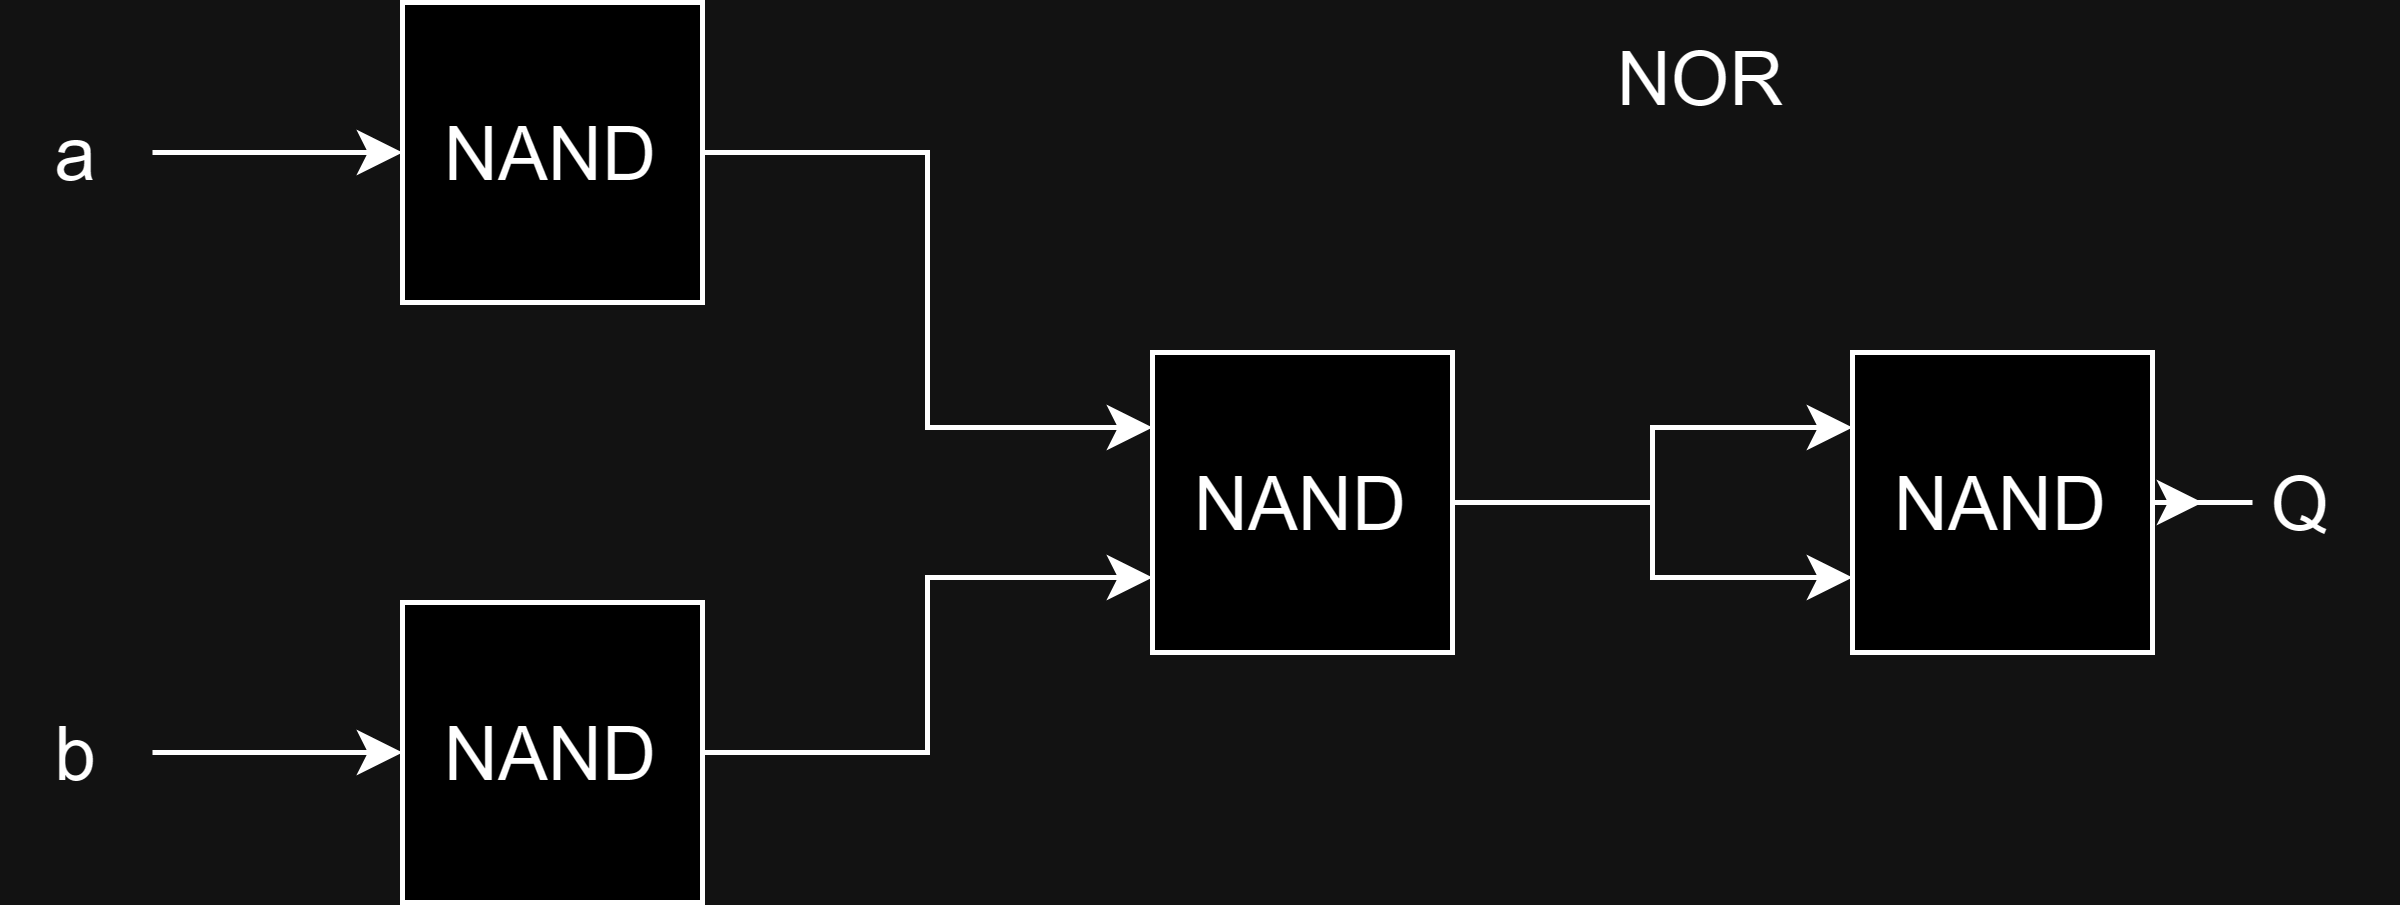

The diagram above was exported from draw.io. Its source (the exported page's mxGraphModel, read from the mxfile embedded in the PNG):
<mxGraphModel dx="786" dy="471" grid="1" gridSize="10" guides="1" tooltips="1" connect="1" arrows="1" fold="1" page="1" pageScale="1" pageWidth="1654" pageHeight="2336" math="0" shadow="0">
  <root>
    <mxCell id="0" />
    <mxCell id="1" parent="0" />
    <mxCell id="lAOhzrmlT9keA8tA93Ld-7" style="edgeStyle=orthogonalEdgeStyle;rounded=0;orthogonalLoop=1;jettySize=auto;html=1;entryX=0;entryY=0.25;entryDx=0;entryDy=0;" edge="1" parent="1" source="lAOhzrmlT9keA8tA93Ld-1" target="lAOhzrmlT9keA8tA93Ld-3">
      <mxGeometry relative="1" as="geometry" />
    </mxCell>
    <mxCell id="lAOhzrmlT9keA8tA93Ld-1" value="&lt;font style=&quot;font-size: 15px;&quot;&gt;NAND&lt;/font&gt;" style="whiteSpace=wrap;html=1;aspect=fixed;" vertex="1" parent="1">
      <mxGeometry x="180" y="100" width="60" height="60" as="geometry" />
    </mxCell>
    <mxCell id="lAOhzrmlT9keA8tA93Ld-8" style="edgeStyle=orthogonalEdgeStyle;rounded=0;orthogonalLoop=1;jettySize=auto;html=1;entryX=0;entryY=0.75;entryDx=0;entryDy=0;" edge="1" parent="1" source="lAOhzrmlT9keA8tA93Ld-2" target="lAOhzrmlT9keA8tA93Ld-3">
      <mxGeometry relative="1" as="geometry" />
    </mxCell>
    <mxCell id="lAOhzrmlT9keA8tA93Ld-2" value="&lt;font style=&quot;font-size: 15px;&quot;&gt;NAND&lt;/font&gt;" style="whiteSpace=wrap;html=1;aspect=fixed;" vertex="1" parent="1">
      <mxGeometry x="180" y="220" width="60" height="60" as="geometry" />
    </mxCell>
    <mxCell id="lAOhzrmlT9keA8tA93Ld-5" style="edgeStyle=orthogonalEdgeStyle;rounded=0;orthogonalLoop=1;jettySize=auto;html=1;entryX=0;entryY=0.25;entryDx=0;entryDy=0;" edge="1" parent="1" source="lAOhzrmlT9keA8tA93Ld-3" target="lAOhzrmlT9keA8tA93Ld-4">
      <mxGeometry relative="1" as="geometry" />
    </mxCell>
    <mxCell id="lAOhzrmlT9keA8tA93Ld-6" style="edgeStyle=orthogonalEdgeStyle;rounded=0;orthogonalLoop=1;jettySize=auto;html=1;entryX=0;entryY=0.75;entryDx=0;entryDy=0;" edge="1" parent="1" source="lAOhzrmlT9keA8tA93Ld-3" target="lAOhzrmlT9keA8tA93Ld-4">
      <mxGeometry relative="1" as="geometry" />
    </mxCell>
    <mxCell id="lAOhzrmlT9keA8tA93Ld-3" value="&lt;font style=&quot;font-size: 15px;&quot;&gt;NAND&lt;/font&gt;" style="whiteSpace=wrap;html=1;aspect=fixed;" vertex="1" parent="1">
      <mxGeometry x="330" y="170" width="60" height="60" as="geometry" />
    </mxCell>
    <mxCell id="lAOhzrmlT9keA8tA93Ld-13" style="edgeStyle=orthogonalEdgeStyle;rounded=0;orthogonalLoop=1;jettySize=auto;html=1;" edge="1" parent="1" source="lAOhzrmlT9keA8tA93Ld-4" target="lAOhzrmlT9keA8tA93Ld-14">
      <mxGeometry relative="1" as="geometry">
        <mxPoint x="570" y="200" as="targetPoint" />
      </mxGeometry>
    </mxCell>
    <mxCell id="lAOhzrmlT9keA8tA93Ld-4" value="&lt;font style=&quot;font-size: 15px;&quot;&gt;NAND&lt;/font&gt;" style="whiteSpace=wrap;html=1;aspect=fixed;" vertex="1" parent="1">
      <mxGeometry x="470" y="170" width="60" height="60" as="geometry" />
    </mxCell>
    <mxCell id="lAOhzrmlT9keA8tA93Ld-11" style="edgeStyle=orthogonalEdgeStyle;rounded=0;orthogonalLoop=1;jettySize=auto;html=1;entryX=0;entryY=0.5;entryDx=0;entryDy=0;" edge="1" parent="1" source="lAOhzrmlT9keA8tA93Ld-9" target="lAOhzrmlT9keA8tA93Ld-1">
      <mxGeometry relative="1" as="geometry" />
    </mxCell>
    <mxCell id="lAOhzrmlT9keA8tA93Ld-9" value="&lt;font style=&quot;font-size: 15px;&quot;&gt;a&lt;/font&gt;" style="text;html=1;strokeColor=none;fillColor=none;align=center;verticalAlign=middle;whiteSpace=wrap;rounded=0;" vertex="1" parent="1">
      <mxGeometry x="100" y="112.5" width="30" height="35" as="geometry" />
    </mxCell>
    <mxCell id="lAOhzrmlT9keA8tA93Ld-12" style="edgeStyle=orthogonalEdgeStyle;rounded=0;orthogonalLoop=1;jettySize=auto;html=1;entryX=0;entryY=0.5;entryDx=0;entryDy=0;" edge="1" parent="1" source="lAOhzrmlT9keA8tA93Ld-10" target="lAOhzrmlT9keA8tA93Ld-2">
      <mxGeometry relative="1" as="geometry" />
    </mxCell>
    <mxCell id="lAOhzrmlT9keA8tA93Ld-10" value="&lt;span style=&quot;font-size: 15px;&quot;&gt;b&lt;/span&gt;" style="text;html=1;strokeColor=none;fillColor=none;align=center;verticalAlign=middle;whiteSpace=wrap;rounded=0;" vertex="1" parent="1">
      <mxGeometry x="100" y="232.5" width="30" height="35" as="geometry" />
    </mxCell>
    <mxCell id="lAOhzrmlT9keA8tA93Ld-14" value="&lt;font style=&quot;font-size: 15px;&quot;&gt;Q&lt;/font&gt;" style="text;html=1;strokeColor=none;fillColor=none;align=center;verticalAlign=middle;whiteSpace=wrap;rounded=0;rotation=0;" vertex="1" parent="1">
      <mxGeometry x="540" y="185" width="40" height="30" as="geometry" />
    </mxCell>
    <mxCell id="lAOhzrmlT9keA8tA93Ld-15" value="&lt;font style=&quot;font-size: 15px;&quot;&gt;NOR&lt;/font&gt;" style="text;html=1;strokeColor=none;fillColor=none;align=center;verticalAlign=middle;whiteSpace=wrap;rounded=0;" vertex="1" parent="1">
      <mxGeometry x="410" y="100" width="60" height="30" as="geometry" />
    </mxCell>
  </root>
</mxGraphModel>